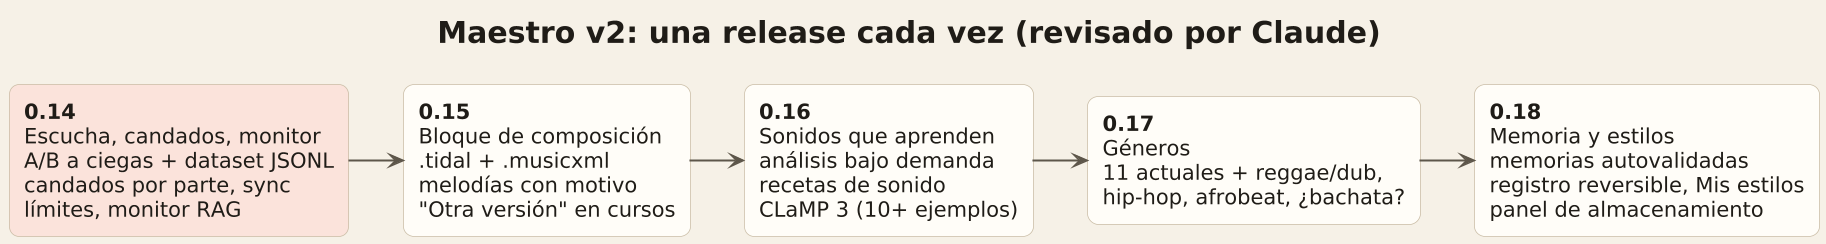

The diagram above was rendered by PlantUML. Its source (embedded in the PNG):
@startuml
skinparamlocked dpi 144
!pragma layout smetana
!include style.iuml
title <size:20><b>Maestro v2: una release cada vez (revisado por Claude)</b></size>
left to right direction
rectangle "<b>0.14</b>\nEscucha, candados, monitor\nA/B a ciegas + dataset JSONL\ncandados por parte, sync\nlímites, monitor RAG" as r14 #fbe3db
rectangle "<b>0.15</b>\nBloque de composición\n.tidal + .musicxml\nmelodías con motivo\n<U+0022>Otra versión<U+0022> en cursos" as r15
rectangle "<b>0.16</b>\nSonidos que aprenden\nanálisis bajo demanda\nrecetas de sonido\nCLaMP 3 (10+ ejemplos)" as r16
rectangle "<b>0.17</b>\nGéneros\n11 actuales + reggae/dub,\nhip-hop, afrobeat, ¿bachata?" as r17
rectangle "<b>0.18</b>\nMemoria y estilos\nmemorias autovalidadas\nregistro reversible, Mis estilos\npanel de almacenamiento" as r18
r14 --> r15
r15 --> r16
r16 --> r17
r17 --> r18
@enduml